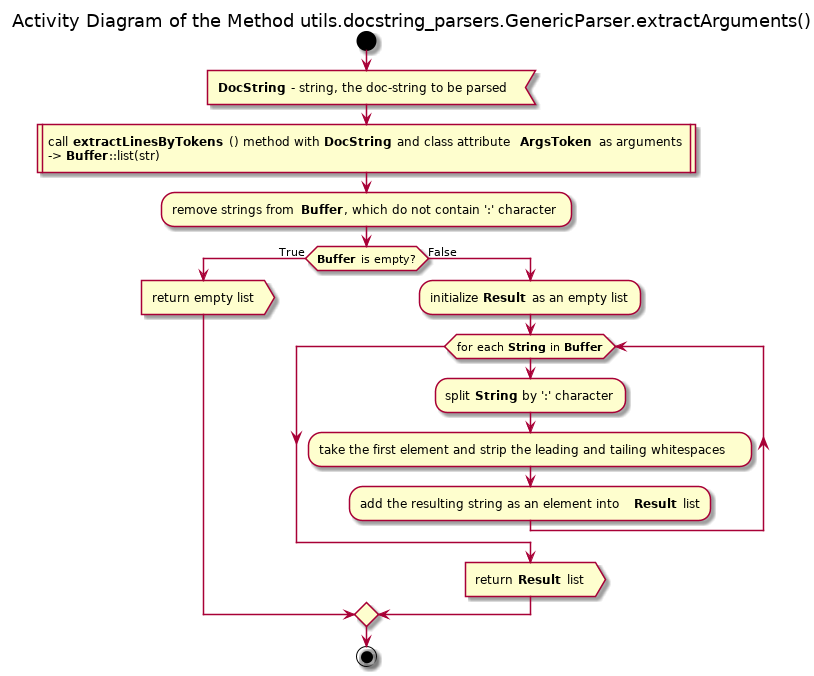

The diagram above was rendered by PlantUML. Its source (embedded in the PNG):
@startuml

title Activity Diagram of the Method utils.docstring_parsers.GenericParser.extractArguments()

start

:<b>DocString</b> - string, the doc-string to be parsed<

:call <b>extractLinesByTokens</b>() method with <b>DocString</b> and class attribute <b>ArgsToken</b> as arguments
-> <b>Buffer</b>::list(str)|

:remove strings from <b>Buffer</b>, which do not contain ':' character;

if (<b>Buffer</b> is empty?) then (True)
    :return empty list>
else (False)
    :initialize <b>Result</b> as an empty list;
    
    while (for each <b>String</b> in <b>Buffer</b>)
        :split <b>String</b> by ':' character;
        
        :take the first element and strip the leading and tailing whitespaces;
        
        :add the resulting string as an element into <b>Result</b> list;
    end while
    
    :return <b>Result</b> list>
endif

stop

@enduml